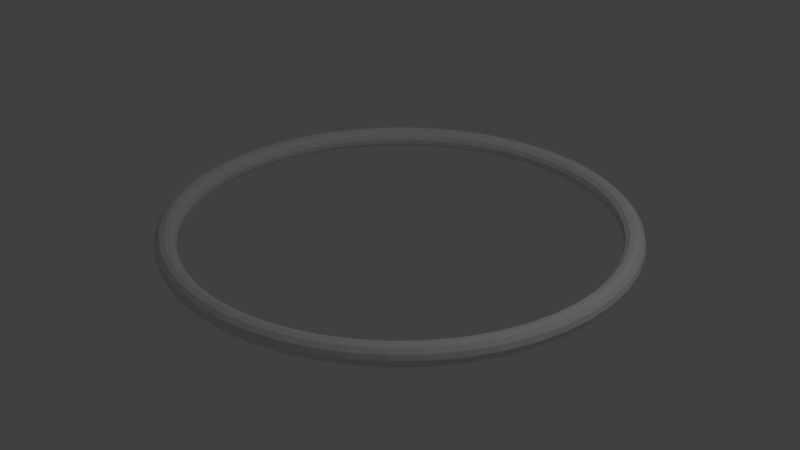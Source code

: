 # Source: arena.blend  (saved by Blender 2.78.0; exported with 4.5.12 LTS)
import bpy
from mathutils import Matrix  # noqa: F401  (used for matrix-valued properties, if any)

bpy.ops.wm.read_factory_settings(use_empty=True)
scene = bpy.context.scene
scene.name = 'Scene'

# ---- collections
col_collection_1 = bpy.data.collections.new('Collection 1'); scene.collection.children.link(col_collection_1)

# ---- world
world_world = bpy.data.worlds.new('World'); scene.world = world_world
world_world.color = (0.05088, 0.05088, 0.05088)
world_world.use_sun_shadow = False
world_world.sun_shadow_jitter_overblur = 0.0
world_world.cycles.sampling_method = 'MANUAL'

# ---- cameras
cam_camera = bpy.data.cameras.new('Camera')
cam_camera.clip_end = 100.0
cam_camera.lens = 35.0
cam_camera.sensor_width = 32.0
cam_camera.sensor_height = 18.0
cam_camera.ortho_scale = 7.314
cam_camera.dof.focus_distance = 0.0
cam_camera.dof.aperture_fstop = 128.0

# ---- lights
light_lamp = bpy.data.lights.new('Lamp', 'POINT')
light_lamp.transmission_factor = 0.0
light_lamp.cutoff_distance = 30.0
light_lamp.energy = 100.0
light_lamp.shadow_buffer_clip_start = 1.001
light_lamp.shadow_soft_size = 0.1
light_lamp.shadow_maximum_resolution = 0.006
light_lamp.use_absolute_resolution = True

# ---- meshes
me_torus_002 = bpy.data.meshes.new('Torus.002')
me_torus_002.from_pydata([(1.91, 0.0, 0.0), (1.899, 0.0, 0.0425), (1.868, 0.0, 0.07361), (1.825, 0.0, 0.085), (1.783, 0.0, 0.07361), (1.751, 0.0, 0.0425), (1.74, 0.0, 1.041e-17), (1.751, 0.0, -0.0425), (1.783, 0.0, -0.07361), (1.825, 0.0, -0.085), (1.868, 0.0, -0.07361), (1.899, 0.0, -0.0425), (1.894, 0.2493, 0.0), (1.882, 0.2478, 0.0425), (1.852, 0.2438, 0.07361), (1.809, 0.2382, 0.085), (1.767, 0.2327, 0.07361), (1.736, 0.2286, 0.0425), (1.725, 0.2271, 1.041e-17), (1.736, 0.2286, -0.0425), (1.767, 0.2327, -0.07361), (1.809, 0.2382, -0.085), (1.852, 0.2438, -0.07361), (1.882, 0.2478, -0.0425), (1.845, 0.4943, 0.0), (1.834, 0.4914, 0.0425), (1.804, 0.4833, 0.07361), (1.763, 0.4723, 0.085), (1.722, 0.4613, 0.07361), (1.692, 0.4533, 0.0425), (1.681, 0.4503, 1.041e-17), (1.692, 0.4533, -0.0425), (1.722, 0.4613, -0.07361), (1.763, 0.4723, -0.085), (1.804, 0.4833, -0.07361), (1.834, 0.4914, -0.0425), (1.765, 0.7309, 0.0), (1.754, 0.7266, 0.0425), (1.725, 0.7147, 0.07361), (1.686, 0.6984, 0.085), (1.647, 0.6821, 0.07361), (1.618, 0.6702, 0.0425), (1.608, 0.6659, 1.041e-17), (1.618, 0.6702, -0.0425), (1.647, 0.6821, -0.07361), (1.686, 0.6984, -0.085), (1.725, 0.7147, -0.07361), (1.754, 0.7266, -0.0425), (1.654, 0.955, 0.0), (1.644, 0.9493, 0.0425), (1.617, 0.9338, 0.07361), (1.58, 0.9125, 0.085), (1.544, 0.8913, 0.07361), (1.517, 0.8757, 0.0425), (1.507, 0.87, 1.041e-17), (1.517, 0.8757, -0.0425), (1.544, 0.8913, -0.07361), (1.58, 0.9125, -0.085), (1.617, 0.9338, -0.07361), (1.644, 0.9493, -0.0425), (1.515, 1.163, 0.0), (1.506, 1.156, 0.0425), (1.482, 1.137, 0.07361), (1.448, 1.111, 0.085), (1.414, 1.085, 0.07361), (1.389, 1.066, 0.0425), (1.38, 1.059, 1.041e-17), (1.389, 1.066, -0.0425), (1.414, 1.085, -0.07361), (1.448, 1.111, -0.085), (1.482, 1.137, -0.07361), (1.506, 1.156, -0.0425), (1.351, 1.351, 0.0), (1.343, 1.343, 0.0425), (1.321, 1.321, 0.07361), (1.29, 1.29, 0.085), (1.26, 1.26, 0.07361), (1.238, 1.238, 0.0425), (1.23, 1.23, 1.041e-17), (1.238, 1.238, -0.0425), (1.26, 1.26, -0.07361), (1.29, 1.29, -0.085), (1.321, 1.321, -0.07361), (1.343, 1.343, -0.0425), (1.163, 1.515, 0.0), (1.156, 1.506, 0.0425), (1.137, 1.482, 0.07361), (1.111, 1.448, 0.085), (1.085, 1.414, 0.07361), (1.066, 1.389, 0.0425), (1.059, 1.38, 1.041e-17), (1.066, 1.389, -0.0425), (1.085, 1.414, -0.07361), (1.111, 1.448, -0.085), (1.137, 1.482, -0.07361), (1.156, 1.506, -0.0425), (0.955, 1.654, 0.0), (0.9493, 1.644, 0.0425), (0.9337, 1.617, 0.07361), (0.9125, 1.58, 0.085), (0.8912, 1.544, 0.07361), (0.8757, 1.517, 0.0425), (0.87, 1.507, 1.041e-17), (0.8757, 1.517, -0.0425), (0.8912, 1.544, -0.07361), (0.9125, 1.58, -0.085), (0.9337, 1.617, -0.07361), (0.9493, 1.644, -0.0425), (0.7309, 1.765, 0.0), (0.7266, 1.754, 0.0425), (0.7147, 1.725, 0.07361), (0.6984, 1.686, 0.085), (0.6821, 1.647, 0.07361), (0.6702, 1.618, 0.0425), (0.6659, 1.608, 1.041e-17), (0.6702, 1.618, -0.0425), (0.6821, 1.647, -0.07361), (0.6984, 1.686, -0.085), (0.7147, 1.725, -0.07361), (0.7266, 1.754, -0.0425), (0.4943, 1.845, 0.0), (0.4914, 1.834, 0.0425), (0.4833, 1.804, 0.07361), (0.4723, 1.763, 0.085), (0.4613, 1.722, 0.07361), (0.4533, 1.692, 0.0425), (0.4503, 1.681, 1.041e-17), (0.4533, 1.692, -0.0425), (0.4613, 1.722, -0.07361), (0.4723, 1.763, -0.085), (0.4833, 1.804, -0.07361), (0.4914, 1.834, -0.0425), (0.2493, 1.894, 0.0), (0.2478, 1.882, 0.0425), (0.2438, 1.852, 0.07361), (0.2382, 1.809, 0.085), (0.2327, 1.767, 0.07361), (0.2286, 1.736, 0.0425), (0.2271, 1.725, 1.041e-17), (0.2286, 1.736, -0.0425), (0.2327, 1.767, -0.07361), (0.2382, 1.809, -0.085), (0.2438, 1.852, -0.07361), (0.2478, 1.882, -0.0425), (1.788e-07, 1.91, 0.0), (1.788e-07, 1.899, 0.0425), (1.192e-07, 1.868, 0.07361), (1.788e-07, 1.825, 0.085), (1.788e-07, 1.783, 0.07361), (1.192e-07, 1.751, 0.0425), (1.788e-07, 1.74, 1.041e-17), (1.192e-07, 1.751, -0.0425), (1.788e-07, 1.783, -0.07361), (1.788e-07, 1.825, -0.085), (1.192e-07, 1.868, -0.07361), (1.788e-07, 1.899, -0.0425), (-0.2493, 1.894, 0.0), (-0.2478, 1.882, 0.0425), (-0.2438, 1.852, 0.07361), (-0.2382, 1.809, 0.085), (-0.2327, 1.767, 0.07361), (-0.2286, 1.736, 0.0425), (-0.2271, 1.725, 1.041e-17), (-0.2286, 1.736, -0.0425), (-0.2327, 1.767, -0.07361), (-0.2382, 1.809, -0.085), (-0.2438, 1.852, -0.07361), (-0.2478, 1.882, -0.0425), (-0.4943, 1.845, 0.0), (-0.4914, 1.834, 0.0425), (-0.4833, 1.804, 0.07361), (-0.4723, 1.763, 0.085), (-0.4613, 1.722, 0.07361), (-0.4533, 1.692, 0.0425), (-0.4503, 1.681, 1.041e-17), (-0.4533, 1.692, -0.0425), (-0.4613, 1.722, -0.07361), (-0.4723, 1.763, -0.085), (-0.4833, 1.804, -0.07361), (-0.4914, 1.834, -0.0425), (-0.7309, 1.765, 0.0), (-0.7266, 1.754, 0.0425), (-0.7147, 1.725, 0.07361), (-0.6984, 1.686, 0.085), (-0.6821, 1.647, 0.07361), (-0.6702, 1.618, 0.0425), (-0.6659, 1.608, 1.041e-17), (-0.6702, 1.618, -0.0425), (-0.6821, 1.647, -0.07361), (-0.6984, 1.686, -0.085), (-0.7147, 1.725, -0.07361), (-0.7266, 1.754, -0.0425), (-0.955, 1.654, 0.0), (-0.9493, 1.644, 0.0425), (-0.9337, 1.617, 0.07361), (-0.9125, 1.58, 0.085), (-0.8912, 1.544, 0.07361), (-0.8757, 1.517, 0.0425), (-0.87, 1.507, 1.041e-17), (-0.8757, 1.517, -0.0425), (-0.8912, 1.544, -0.07361), (-0.9125, 1.58, -0.085), (-0.9337, 1.617, -0.07361), (-0.9493, 1.644, -0.0425), (-1.163, 1.515, 0.0), (-1.156, 1.506, 0.0425), (-1.137, 1.482, 0.07361), (-1.111, 1.448, 0.085), (-1.085, 1.414, 0.07361), (-1.066, 1.389, 0.0425), (-1.059, 1.38, 1.041e-17), (-1.066, 1.389, -0.0425), (-1.085, 1.414, -0.07361), (-1.111, 1.448, -0.085), (-1.137, 1.482, -0.07361), (-1.156, 1.506, -0.0425), (-1.351, 1.351, 0.0), (-1.343, 1.343, 0.0425), (-1.321, 1.321, 0.07361), (-1.29, 1.29, 0.085), (-1.26, 1.26, 0.07361), (-1.238, 1.238, 0.0425), (-1.23, 1.23, 1.041e-17), (-1.238, 1.238, -0.0425), (-1.26, 1.26, -0.07361), (-1.29, 1.29, -0.085), (-1.321, 1.321, -0.07361), (-1.343, 1.343, -0.0425), (-1.515, 1.163, 0.0), (-1.506, 1.156, 0.0425), (-1.482, 1.137, 0.07361), (-1.448, 1.111, 0.085), (-1.414, 1.085, 0.07361), (-1.389, 1.066, 0.0425), (-1.38, 1.059, 1.041e-17), (-1.389, 1.066, -0.0425), (-1.414, 1.085, -0.07361), (-1.448, 1.111, -0.085), (-1.482, 1.137, -0.07361), (-1.506, 1.156, -0.0425), (-1.654, 0.955, 0.0), (-1.644, 0.9493, 0.0425), (-1.617, 0.9338, 0.07361), (-1.58, 0.9125, 0.085), (-1.544, 0.8913, 0.07361), (-1.517, 0.8757, 0.0425), (-1.507, 0.87, 1.041e-17), (-1.517, 0.8757, -0.0425), (-1.544, 0.8913, -0.07361), (-1.58, 0.9125, -0.085), (-1.617, 0.9338, -0.07361), (-1.644, 0.9493, -0.0425), (-1.765, 0.7309, 0.0), (-1.754, 0.7266, 0.0425), (-1.725, 0.7147, 0.07361), (-1.686, 0.6984, 0.085), (-1.647, 0.6821, 0.07361), (-1.618, 0.6702, 0.0425), (-1.608, 0.6659, 1.041e-17), (-1.618, 0.6702, -0.0425), (-1.647, 0.6821, -0.07361), (-1.686, 0.6984, -0.085), (-1.725, 0.7147, -0.07361), (-1.754, 0.7266, -0.0425), (-1.845, 0.4943, 0.0), (-1.834, 0.4914, 0.0425), (-1.804, 0.4833, 0.07361), (-1.763, 0.4723, 0.085), (-1.722, 0.4613, 0.07361), (-1.692, 0.4533, 0.0425), (-1.681, 0.4503, 1.041e-17), (-1.692, 0.4533, -0.0425), (-1.722, 0.4613, -0.07361), (-1.763, 0.4723, -0.085), (-1.804, 0.4833, -0.07361), (-1.834, 0.4914, -0.0425), (-1.894, 0.2493, 0.0), (-1.882, 0.2478, 0.0425), (-1.852, 0.2438, 0.07361), (-1.809, 0.2382, 0.085), (-1.767, 0.2327, 0.07361), (-1.736, 0.2286, 0.0425), (-1.725, 0.2271, 1.041e-17), (-1.736, 0.2286, -0.0425), (-1.767, 0.2327, -0.07361), (-1.809, 0.2382, -0.085), (-1.852, 0.2438, -0.07361), (-1.882, 0.2478, -0.0425), (-1.91, 1.67e-07, 0.0), (-1.899, 1.66e-07, 0.0425), (-1.868, 1.633e-07, 0.07361), (-1.825, 1.595e-07, 0.085), (-1.783, 1.558e-07, 0.07361), (-1.751, 1.531e-07, 0.0425), (-1.74, 1.521e-07, 1.041e-17), (-1.751, 1.531e-07, -0.0425), (-1.783, 1.558e-07, -0.07361), (-1.825, 1.595e-07, -0.085), (-1.868, 1.633e-07, -0.07361), (-1.899, 1.66e-07, -0.0425), (-1.894, -0.2493, 0.0), (-1.882, -0.2478, 0.0425), (-1.852, -0.2438, 0.07361), (-1.809, -0.2382, 0.085), (-1.767, -0.2327, 0.07361), (-1.736, -0.2286, 0.0425), (-1.725, -0.2271, 1.041e-17), (-1.736, -0.2286, -0.0425), (-1.767, -0.2327, -0.07361), (-1.809, -0.2382, -0.085), (-1.852, -0.2438, -0.07361), (-1.882, -0.2478, -0.0425), (-1.845, -0.4943, 0.0), (-1.834, -0.4914, 0.0425), (-1.804, -0.4833, 0.07361), (-1.763, -0.4723, 0.085), (-1.722, -0.4613, 0.07361), (-1.692, -0.4533, 0.0425), (-1.681, -0.4503, 1.041e-17), (-1.692, -0.4533, -0.0425), (-1.722, -0.4613, -0.07361), (-1.763, -0.4723, -0.085), (-1.804, -0.4833, -0.07361), (-1.834, -0.4914, -0.0425), (-1.765, -0.7309, 0.0), (-1.754, -0.7266, 0.0425), (-1.725, -0.7147, 0.07361), (-1.686, -0.6984, 0.085), (-1.647, -0.6821, 0.07361), (-1.618, -0.6702, 0.0425), (-1.608, -0.6659, 1.041e-17), (-1.618, -0.6702, -0.0425), (-1.647, -0.6821, -0.07361), (-1.686, -0.6984, -0.085), (-1.725, -0.7147, -0.07361), (-1.754, -0.7266, -0.0425), (-1.654, -0.955, 0.0), (-1.644, -0.9493, 0.0425), (-1.617, -0.9337, 0.07361), (-1.58, -0.9125, 0.085), (-1.544, -0.8912, 0.07361), (-1.517, -0.8757, 0.0425), (-1.507, -0.87, 1.041e-17), (-1.517, -0.8757, -0.0425), (-1.544, -0.8912, -0.07361), (-1.58, -0.9125, -0.085), (-1.617, -0.9337, -0.07361), (-1.644, -0.9493, -0.0425), (-1.515, -1.163, 0.0), (-1.506, -1.156, 0.0425), (-1.482, -1.137, 0.07361), (-1.448, -1.111, 0.085), (-1.414, -1.085, 0.07361), (-1.389, -1.066, 0.0425), (-1.38, -1.059, 1.041e-17), (-1.389, -1.066, -0.0425), (-1.414, -1.085, -0.07361), (-1.448, -1.111, -0.085), (-1.482, -1.137, -0.07361), (-1.506, -1.156, -0.0425), (-1.351, -1.351, 0.0), (-1.343, -1.343, 0.0425), (-1.321, -1.321, 0.07361), (-1.29, -1.29, 0.085), (-1.26, -1.26, 0.07361), (-1.238, -1.238, 0.0425), (-1.23, -1.23, 1.041e-17), (-1.238, -1.238, -0.0425), (-1.26, -1.26, -0.07361), (-1.29, -1.29, -0.085), (-1.321, -1.321, -0.07361), (-1.343, -1.343, -0.0425), (-1.163, -1.515, 0.0), (-1.156, -1.506, 0.0425), (-1.137, -1.482, 0.07361), (-1.111, -1.448, 0.085), (-1.085, -1.414, 0.07361), (-1.066, -1.389, 0.0425), (-1.059, -1.38, 1.041e-17), (-1.066, -1.389, -0.0425), (-1.085, -1.414, -0.07361), (-1.111, -1.448, -0.085), (-1.137, -1.482, -0.07361), (-1.156, -1.506, -0.0425), (-0.955, -1.654, 0.0), (-0.9493, -1.644, 0.0425), (-0.9337, -1.617, 0.07361), (-0.9125, -1.58, 0.085), (-0.8912, -1.544, 0.07361), (-0.8757, -1.517, 0.0425), (-0.87, -1.507, 1.041e-17), (-0.8757, -1.517, -0.0425), (-0.8912, -1.544, -0.07361), (-0.9125, -1.58, -0.085), (-0.9337, -1.617, -0.07361), (-0.9493, -1.644, -0.0425), (-0.7309, -1.765, 0.0), (-0.7266, -1.754, 0.0425), (-0.7147, -1.725, 0.07361), (-0.6984, -1.686, 0.085), (-0.6821, -1.647, 0.07361), (-0.6702, -1.618, 0.0425), (-0.6659, -1.608, 1.041e-17), (-0.6702, -1.618, -0.0425), (-0.6821, -1.647, -0.07361), (-0.6984, -1.686, -0.085), (-0.7147, -1.725, -0.07361), (-0.7266, -1.754, -0.0425), (-0.4943, -1.845, 0.0), (-0.4914, -1.834, 0.0425), (-0.4833, -1.804, 0.07361), (-0.4723, -1.763, 0.085), (-0.4613, -1.722, 0.07361), (-0.4533, -1.692, 0.0425), (-0.4503, -1.681, 1.041e-17), (-0.4533, -1.692, -0.0425), (-0.4613, -1.722, -0.07361), (-0.4723, -1.763, -0.085), (-0.4833, -1.804, -0.07361), (-0.4914, -1.834, -0.0425), (-0.2493, -1.894, 0.0), (-0.2478, -1.882, 0.0425), (-0.2438, -1.852, 0.07361), (-0.2382, -1.809, 0.085), (-0.2327, -1.767, 0.07361), (-0.2286, -1.736, 0.0425), (-0.2271, -1.725, 1.041e-17), (-0.2286, -1.736, -0.0425), (-0.2327, -1.767, -0.07361), (-0.2382, -1.809, -0.085), (-0.2438, -1.852, -0.07361), (-0.2478, -1.882, -0.0425), (1.788e-07, -1.91, 0.0), (1.788e-07, -1.899, 0.0425), (1.192e-07, -1.868, 0.07361), (1.788e-07, -1.825, 0.085), (1.788e-07, -1.783, 0.07361), (1.192e-07, -1.751, 0.0425), (1.788e-07, -1.74, 1.041e-17), (1.192e-07, -1.751, -0.0425), (1.788e-07, -1.783, -0.07361), (1.788e-07, -1.825, -0.085), (1.192e-07, -1.868, -0.07361), (1.788e-07, -1.899, -0.0425), (0.2493, -1.894, 0.0), (0.2478, -1.882, 0.0425), (0.2438, -1.852, 0.07361), (0.2382, -1.809, 0.085), (0.2327, -1.767, 0.07361), (0.2286, -1.736, 0.0425), (0.2271, -1.725, 1.041e-17), (0.2286, -1.736, -0.0425), (0.2327, -1.767, -0.07361), (0.2382, -1.809, -0.085), (0.2438, -1.852, -0.07361), (0.2478, -1.882, -0.0425), (0.4943, -1.845, 0.0), (0.4914, -1.834, 0.0425), (0.4833, -1.804, 0.07361), (0.4723, -1.763, 0.085), (0.4613, -1.722, 0.07361), (0.4533, -1.692, 0.0425), (0.4503, -1.681, 1.041e-17), (0.4533, -1.692, -0.0425), (0.4613, -1.722, -0.07361), (0.4723, -1.763, -0.085), (0.4833, -1.804, -0.07361), (0.4914, -1.834, -0.0425), (0.7309, -1.765, 0.0), (0.7266, -1.754, 0.0425), (0.7147, -1.725, 0.07361), (0.6984, -1.686, 0.085), (0.6821, -1.647, 0.07361), (0.6702, -1.618, 0.0425), (0.6659, -1.608, 1.041e-17), (0.6702, -1.618, -0.0425), (0.6821, -1.647, -0.07361), (0.6984, -1.686, -0.085), (0.7147, -1.725, -0.07361), (0.7266, -1.754, -0.0425), (0.955, -1.654, 0.0), (0.9493, -1.644, 0.0425), (0.9337, -1.617, 0.07361), (0.9125, -1.58, 0.085), (0.8912, -1.544, 0.07361), (0.8757, -1.517, 0.0425), (0.87, -1.507, 1.041e-17), (0.8757, -1.517, -0.0425), (0.8912, -1.544, -0.07361), (0.9125, -1.58, -0.085), (0.9337, -1.617, -0.07361), (0.9493, -1.644, -0.0425), (1.163, -1.515, 0.0), (1.156, -1.506, 0.0425), (1.137, -1.482, 0.07361), (1.111, -1.448, 0.085), (1.085, -1.414, 0.07361), (1.066, -1.389, 0.0425), (1.059, -1.38, 1.041e-17), (1.066, -1.389, -0.0425), (1.085, -1.414, -0.07361), (1.111, -1.448, -0.085), (1.137, -1.482, -0.07361), (1.156, -1.506, -0.0425), (1.351, -1.351, 0.0), (1.343, -1.343, 0.0425), (1.321, -1.321, 0.07361), (1.29, -1.29, 0.085), (1.26, -1.26, 0.07361), (1.238, -1.238, 0.0425), (1.23, -1.23, 1.041e-17), (1.238, -1.238, -0.0425), (1.26, -1.26, -0.07361), (1.29, -1.29, -0.085), (1.321, -1.321, -0.07361), (1.343, -1.343, -0.0425), (1.515, -1.163, 0.0), (1.506, -1.156, 0.0425), (1.482, -1.137, 0.07361), (1.448, -1.111, 0.085), (1.414, -1.085, 0.07361), (1.389, -1.066, 0.0425), (1.38, -1.059, 1.041e-17), (1.389, -1.066, -0.0425), (1.414, -1.085, -0.07361), (1.448, -1.111, -0.085), (1.482, -1.137, -0.07361), (1.506, -1.156, -0.0425), (1.654, -0.955, 0.0), (1.644, -0.9493, 0.0425), (1.617, -0.9338, 0.07361), (1.58, -0.9125, 0.085), (1.544, -0.8913, 0.07361), (1.517, -0.8757, 0.0425), (1.507, -0.87, 1.041e-17), (1.517, -0.8757, -0.0425), (1.544, -0.8913, -0.07361), (1.58, -0.9125, -0.085), (1.617, -0.9338, -0.07361), (1.644, -0.9493, -0.0425), (1.765, -0.7309, 0.0), (1.754, -0.7266, 0.0425), (1.725, -0.7147, 0.07361), (1.686, -0.6984, 0.085), (1.647, -0.6821, 0.07361), (1.618, -0.6702, 0.0425), (1.608, -0.6659, 1.041e-17), (1.618, -0.6702, -0.0425), (1.647, -0.6821, -0.07361), (1.686, -0.6984, -0.085), (1.725, -0.7147, -0.07361), (1.754, -0.7266, -0.0425), (1.845, -0.4943, 0.0), (1.834, -0.4914, 0.0425), (1.804, -0.4833, 0.07361), (1.763, -0.4723, 0.085), (1.722, -0.4613, 0.07361), (1.692, -0.4533, 0.0425), (1.681, -0.4503, 1.041e-17), (1.692, -0.4533, -0.0425), (1.722, -0.4613, -0.07361), (1.763, -0.4723, -0.085), (1.804, -0.4833, -0.07361), (1.834, -0.4914, -0.0425), (1.894, -0.2493, 0.0), (1.882, -0.2478, 0.0425), (1.852, -0.2438, 0.07361), (1.809, -0.2382, 0.085), (1.767, -0.2327, 0.07361), (1.736, -0.2286, 0.0425), (1.725, -0.2271, 1.041e-17), (1.736, -0.2286, -0.0425), (1.767, -0.2327, -0.07361), (1.809, -0.2382, -0.085), (1.852, -0.2438, -0.07361), (1.882, -0.2478, -0.0425)], [], [(0, 12, 13, 1), (1, 13, 14, 2), (2, 14, 15, 3), (3, 15, 16, 4), (4, 16, 17, 5), (5, 17, 18, 6), (6, 18, 19, 7), (7, 19, 20, 8), (8, 20, 21, 9), (9, 21, 22, 10), (10, 22, 23, 11), (0, 11, 23, 12), (12, 24, 25, 13), (13, 25, 26, 14), (14, 26, 27, 15), (15, 27, 28, 16), (16, 28, 29, 17), (17, 29, 30, 18), (18, 30, 31, 19), (19, 31, 32, 20), (20, 32, 33, 21), (21, 33, 34, 22), (22, 34, 35, 23), (23, 35, 24, 12), (24, 36, 37, 25), (25, 37, 38, 26), (26, 38, 39, 27), (27, 39, 40, 28), (28, 40, 41, 29), (29, 41, 42, 30), (30, 42, 43, 31), (31, 43, 44, 32), (32, 44, 45, 33), (33, 45, 46, 34), (34, 46, 47, 35), (35, 47, 36, 24), (36, 48, 49, 37), (37, 49, 50, 38), (38, 50, 51, 39), (39, 51, 52, 40), (40, 52, 53, 41), (41, 53, 54, 42), (42, 54, 55, 43), (43, 55, 56, 44), (44, 56, 57, 45), (45, 57, 58, 46), (46, 58, 59, 47), (47, 59, 48, 36), (48, 60, 61, 49), (49, 61, 62, 50), (50, 62, 63, 51), (51, 63, 64, 52), (52, 64, 65, 53), (53, 65, 66, 54), (54, 66, 67, 55), (55, 67, 68, 56), (56, 68, 69, 57), (57, 69, 70, 58), (58, 70, 71, 59), (59, 71, 60, 48), (60, 72, 73, 61), (61, 73, 74, 62), (62, 74, 75, 63), (63, 75, 76, 64), (64, 76, 77, 65), (65, 77, 78, 66), (66, 78, 79, 67), (67, 79, 80, 68), (68, 80, 81, 69), (69, 81, 82, 70), (70, 82, 83, 71), (71, 83, 72, 60), (72, 84, 85, 73), (73, 85, 86, 74), (74, 86, 87, 75), (75, 87, 88, 76), (76, 88, 89, 77), (77, 89, 90, 78), (78, 90, 91, 79), (79, 91, 92, 80), (80, 92, 93, 81), (81, 93, 94, 82), (82, 94, 95, 83), (83, 95, 84, 72), (84, 96, 97, 85), (85, 97, 98, 86), (86, 98, 99, 87), (87, 99, 100, 88), (88, 100, 101, 89), (89, 101, 102, 90), (90, 102, 103, 91), (91, 103, 104, 92), (92, 104, 105, 93), (93, 105, 106, 94), (94, 106, 107, 95), (95, 107, 96, 84), (96, 108, 109, 97), (97, 109, 110, 98), (98, 110, 111, 99), (99, 111, 112, 100), (100, 112, 113, 101), (101, 113, 114, 102), (102, 114, 115, 103), (103, 115, 116, 104), (104, 116, 117, 105), (105, 117, 118, 106), (106, 118, 119, 107), (107, 119, 108, 96), (108, 120, 121, 109), (109, 121, 122, 110), (110, 122, 123, 111), (111, 123, 124, 112), (112, 124, 125, 113), (113, 125, 126, 114), (114, 126, 127, 115), (115, 127, 128, 116), (116, 128, 129, 117), (117, 129, 130, 118), (118, 130, 131, 119), (119, 131, 120, 108), (120, 132, 133, 121), (121, 133, 134, 122), (122, 134, 135, 123), (123, 135, 136, 124), (124, 136, 137, 125), (125, 137, 138, 126), (126, 138, 139, 127), (127, 139, 140, 128), (128, 140, 141, 129), (129, 141, 142, 130), (130, 142, 143, 131), (131, 143, 132, 120), (132, 144, 145, 133), (133, 145, 146, 134), (134, 146, 147, 135), (135, 147, 148, 136), (136, 148, 149, 137), (137, 149, 150, 138), (138, 150, 151, 139), (139, 151, 152, 140), (140, 152, 153, 141), (141, 153, 154, 142), (142, 154, 155, 143), (143, 155, 144, 132), (144, 156, 157, 145), (145, 157, 158, 146), (146, 158, 159, 147), (147, 159, 160, 148), (148, 160, 161, 149), (149, 161, 162, 150), (150, 162, 163, 151), (151, 163, 164, 152), (152, 164, 165, 153), (153, 165, 166, 154), (154, 166, 167, 155), (155, 167, 156, 144), (156, 168, 169, 157), (157, 169, 170, 158), (158, 170, 171, 159), (159, 171, 172, 160), (160, 172, 173, 161), (161, 173, 174, 162), (162, 174, 175, 163), (163, 175, 176, 164), (164, 176, 177, 165), (165, 177, 178, 166), (166, 178, 179, 167), (167, 179, 168, 156), (168, 180, 181, 169), (169, 181, 182, 170), (170, 182, 183, 171), (171, 183, 184, 172), (172, 184, 185, 173), (173, 185, 186, 174), (174, 186, 187, 175), (175, 187, 188, 176), (176, 188, 189, 177), (177, 189, 190, 178), (178, 190, 191, 179), (179, 191, 180, 168), (180, 192, 193, 181), (181, 193, 194, 182), (182, 194, 195, 183), (183, 195, 196, 184), (184, 196, 197, 185), (185, 197, 198, 186), (186, 198, 199, 187), (187, 199, 200, 188), (188, 200, 201, 189), (189, 201, 202, 190), (190, 202, 203, 191), (191, 203, 192, 180), (192, 204, 205, 193), (193, 205, 206, 194), (194, 206, 207, 195), (195, 207, 208, 196), (196, 208, 209, 197), (197, 209, 210, 198), (198, 210, 211, 199), (199, 211, 212, 200), (200, 212, 213, 201), (201, 213, 214, 202), (202, 214, 215, 203), (203, 215, 204, 192), (204, 216, 217, 205), (205, 217, 218, 206), (206, 218, 219, 207), (207, 219, 220, 208), (208, 220, 221, 209), (209, 221, 222, 210), (210, 222, 223, 211), (211, 223, 224, 212), (212, 224, 225, 213), (213, 225, 226, 214), (214, 226, 227, 215), (215, 227, 216, 204), (216, 228, 229, 217), (217, 229, 230, 218), (218, 230, 231, 219), (219, 231, 232, 220), (220, 232, 233, 221), (221, 233, 234, 222), (222, 234, 235, 223), (223, 235, 236, 224), (224, 236, 237, 225), (225, 237, 238, 226), (226, 238, 239, 227), (227, 239, 228, 216), (228, 240, 241, 229), (229, 241, 242, 230), (230, 242, 243, 231), (231, 243, 244, 232), (232, 244, 245, 233), (233, 245, 246, 234), (234, 246, 247, 235), (235, 247, 248, 236), (236, 248, 249, 237), (237, 249, 250, 238), (238, 250, 251, 239), (239, 251, 240, 228), (240, 252, 253, 241), (241, 253, 254, 242), (242, 254, 255, 243), (243, 255, 256, 244), (244, 256, 257, 245), (245, 257, 258, 246), (246, 258, 259, 247), (247, 259, 260, 248), (248, 260, 261, 249), (249, 261, 262, 250), (250, 262, 263, 251), (251, 263, 252, 240), (252, 264, 265, 253), (253, 265, 266, 254), (254, 266, 267, 255), (255, 267, 268, 256), (256, 268, 269, 257), (257, 269, 270, 258), (258, 270, 271, 259), (259, 271, 272, 260), (260, 272, 273, 261), (261, 273, 274, 262), (262, 274, 275, 263), (263, 275, 264, 252), (264, 276, 277, 265), (265, 277, 278, 266), (266, 278, 279, 267), (267, 279, 280, 268), (268, 280, 281, 269), (269, 281, 282, 270), (270, 282, 283, 271), (271, 283, 284, 272), (272, 284, 285, 273), (273, 285, 286, 274), (274, 286, 287, 275), (275, 287, 276, 264), (276, 288, 289, 277), (277, 289, 290, 278), (278, 290, 291, 279), (279, 291, 292, 280), (280, 292, 293, 281), (281, 293, 294, 282), (282, 294, 295, 283), (283, 295, 296, 284), (284, 296, 297, 285), (285, 297, 298, 286), (286, 298, 299, 287), (287, 299, 288, 276), (288, 300, 301, 289), (289, 301, 302, 290), (290, 302, 303, 291), (291, 303, 304, 292), (292, 304, 305, 293), (293, 305, 306, 294), (294, 306, 307, 295), (295, 307, 308, 296), (296, 308, 309, 297), (297, 309, 310, 298), (298, 310, 311, 299), (299, 311, 300, 288), (300, 312, 313, 301), (301, 313, 314, 302), (302, 314, 315, 303), (303, 315, 316, 304), (304, 316, 317, 305), (305, 317, 318, 306), (306, 318, 319, 307), (307, 319, 320, 308), (308, 320, 321, 309), (309, 321, 322, 310), (310, 322, 323, 311), (311, 323, 312, 300), (312, 324, 325, 313), (313, 325, 326, 314), (314, 326, 327, 315), (315, 327, 328, 316), (316, 328, 329, 317), (317, 329, 330, 318), (318, 330, 331, 319), (319, 331, 332, 320), (320, 332, 333, 321), (321, 333, 334, 322), (322, 334, 335, 323), (323, 335, 324, 312), (324, 336, 337, 325), (325, 337, 338, 326), (326, 338, 339, 327), (327, 339, 340, 328), (328, 340, 341, 329), (329, 341, 342, 330), (330, 342, 343, 331), (331, 343, 344, 332), (332, 344, 345, 333), (333, 345, 346, 334), (334, 346, 347, 335), (335, 347, 336, 324), (336, 348, 349, 337), (337, 349, 350, 338), (338, 350, 351, 339), (339, 351, 352, 340), (340, 352, 353, 341), (341, 353, 354, 342), (342, 354, 355, 343), (343, 355, 356, 344), (344, 356, 357, 345), (345, 357, 358, 346), (346, 358, 359, 347), (347, 359, 348, 336), (348, 360, 361, 349), (349, 361, 362, 350), (350, 362, 363, 351), (351, 363, 364, 352), (352, 364, 365, 353), (353, 365, 366, 354), (354, 366, 367, 355), (355, 367, 368, 356), (356, 368, 369, 357), (357, 369, 370, 358), (358, 370, 371, 359), (359, 371, 360, 348), (360, 372, 373, 361), (361, 373, 374, 362), (362, 374, 375, 363), (363, 375, 376, 364), (364, 376, 377, 365), (365, 377, 378, 366), (366, 378, 379, 367), (367, 379, 380, 368), (368, 380, 381, 369), (369, 381, 382, 370), (370, 382, 383, 371), (371, 383, 372, 360), (372, 384, 385, 373), (373, 385, 386, 374), (374, 386, 387, 375), (375, 387, 388, 376), (376, 388, 389, 377), (377, 389, 390, 378), (378, 390, 391, 379), (379, 391, 392, 380), (380, 392, 393, 381), (381, 393, 394, 382), (382, 394, 395, 383), (383, 395, 384, 372), (384, 396, 397, 385), (385, 397, 398, 386), (386, 398, 399, 387), (387, 399, 400, 388), (388, 400, 401, 389), (389, 401, 402, 390), (390, 402, 403, 391), (391, 403, 404, 392), (392, 404, 405, 393), (393, 405, 406, 394), (394, 406, 407, 395), (395, 407, 396, 384), (396, 408, 409, 397), (397, 409, 410, 398), (398, 410, 411, 399), (399, 411, 412, 400), (400, 412, 413, 401), (401, 413, 414, 402), (402, 414, 415, 403), (403, 415, 416, 404), (404, 416, 417, 405), (405, 417, 418, 406), (406, 418, 419, 407), (407, 419, 408, 396), (408, 420, 421, 409), (409, 421, 422, 410), (410, 422, 423, 411), (411, 423, 424, 412), (412, 424, 425, 413), (413, 425, 426, 414), (414, 426, 427, 415), (415, 427, 428, 416), (416, 428, 429, 417), (417, 429, 430, 418), (418, 430, 431, 419), (419, 431, 420, 408), (420, 432, 433, 421), (421, 433, 434, 422), (422, 434, 435, 423), (423, 435, 436, 424), (424, 436, 437, 425), (425, 437, 438, 426), (426, 438, 439, 427), (427, 439, 440, 428), (428, 440, 441, 429), (429, 441, 442, 430), (430, 442, 443, 431), (431, 443, 432, 420), (432, 444, 445, 433), (433, 445, 446, 434), (434, 446, 447, 435), (435, 447, 448, 436), (436, 448, 449, 437), (437, 449, 450, 438), (438, 450, 451, 439), (439, 451, 452, 440), (440, 452, 453, 441), (441, 453, 454, 442), (442, 454, 455, 443), (443, 455, 444, 432), (444, 456, 457, 445), (445, 457, 458, 446), (446, 458, 459, 447), (447, 459, 460, 448), (448, 460, 461, 449), (449, 461, 462, 450), (450, 462, 463, 451), (451, 463, 464, 452), (452, 464, 465, 453), (453, 465, 466, 454), (454, 466, 467, 455), (455, 467, 456, 444), (456, 468, 469, 457), (457, 469, 470, 458), (458, 470, 471, 459), (459, 471, 472, 460), (460, 472, 473, 461), (461, 473, 474, 462), (462, 474, 475, 463), (463, 475, 476, 464), (464, 476, 477, 465), (465, 477, 478, 466), (466, 478, 479, 467), (467, 479, 468, 456), (468, 480, 481, 469), (469, 481, 482, 470), (470, 482, 483, 471), (471, 483, 484, 472), (472, 484, 485, 473), (473, 485, 486, 474), (474, 486, 487, 475), (475, 487, 488, 476), (476, 488, 489, 477), (477, 489, 490, 478), (478, 490, 491, 479), (479, 491, 480, 468), (480, 492, 493, 481), (481, 493, 494, 482), (482, 494, 495, 483), (483, 495, 496, 484), (484, 496, 497, 485), (485, 497, 498, 486), (486, 498, 499, 487), (487, 499, 500, 488), (488, 500, 501, 489), (489, 501, 502, 490), (490, 502, 503, 491), (491, 503, 492, 480), (492, 504, 505, 493), (493, 505, 506, 494), (494, 506, 507, 495), (495, 507, 508, 496), (496, 508, 509, 497), (497, 509, 510, 498), (498, 510, 511, 499), (499, 511, 512, 500), (500, 512, 513, 501), (501, 513, 514, 502), (502, 514, 515, 503), (503, 515, 504, 492), (504, 516, 517, 505), (505, 517, 518, 506), (506, 518, 519, 507), (507, 519, 520, 508), (508, 520, 521, 509), (509, 521, 522, 510), (510, 522, 523, 511), (511, 523, 524, 512), (512, 524, 525, 513), (513, 525, 526, 514), (514, 526, 527, 515), (515, 527, 516, 504), (516, 528, 529, 517), (517, 529, 530, 518), (518, 530, 531, 519), (519, 531, 532, 520), (520, 532, 533, 521), (521, 533, 534, 522), (522, 534, 535, 523), (523, 535, 536, 524), (524, 536, 537, 525), (525, 537, 538, 526), (526, 538, 539, 527), (527, 539, 528, 516), (528, 540, 541, 529), (529, 541, 542, 530), (530, 542, 543, 531), (531, 543, 544, 532), (532, 544, 545, 533), (533, 545, 546, 534), (534, 546, 547, 535), (535, 547, 548, 536), (536, 548, 549, 537), (537, 549, 550, 538), (538, 550, 551, 539), (539, 551, 540, 528), (540, 552, 553, 541), (541, 553, 554, 542), (542, 554, 555, 543), (543, 555, 556, 544), (544, 556, 557, 545), (545, 557, 558, 546), (546, 558, 559, 547), (547, 559, 560, 548), (548, 560, 561, 549), (549, 561, 562, 550), (550, 562, 563, 551), (551, 563, 552, 540), (552, 564, 565, 553), (553, 565, 566, 554), (554, 566, 567, 555), (555, 567, 568, 556), (556, 568, 569, 557), (557, 569, 570, 558), (558, 570, 571, 559), (559, 571, 572, 560), (560, 572, 573, 561), (561, 573, 574, 562), (562, 574, 575, 563), (563, 575, 564, 552), (564, 0, 1, 565), (565, 1, 2, 566), (566, 2, 3, 567), (567, 3, 4, 568), (568, 4, 5, 569), (569, 5, 6, 570), (570, 6, 7, 571), (571, 7, 8, 572), (572, 8, 9, 573), (573, 9, 10, 574), (574, 10, 11, 575), (575, 11, 0, 564)])
me_torus_002.use_remesh_preserve_volume = False
me_torus_002.use_remesh_preserve_attributes = False
me_torus_002.use_mirror_vertex_groups = False
me_torus_002.update()

# ---- objects
ob_torus_002 = bpy.data.objects.new('Torus.002', me_torus_002)
ob_lamp = bpy.data.objects.new('Lamp', light_lamp)
ob_camera = bpy.data.objects.new('Camera', cam_camera)

# ---- transforms, parenting, visibility, modifiers, constraints
ob_torus_002.location = (0.4717, 0.6193, 1.1)
ob_torus_002.lineart.crease_threshold = 0.0
ob_lamp.location = (4.076, 1.005, 5.904)
ob_lamp.rotation_euler = (0.6503, 0.05522, 1.866)
ob_lamp.lock_rotations_4d = False
ob_lamp.empty_display_type = 'ARROWS'
ob_lamp.color = (0.0, 0.0, 0.0, 0.0)
ob_lamp.lineart.crease_threshold = 0.0
ob_camera.location = (7.481, -6.508, 5.344)
ob_camera.rotation_euler = (1.109, 0.0, 0.8149)
ob_camera.lock_rotations_4d = False
ob_camera.empty_display_type = 'ARROWS'
ob_camera.color = (0.0, 0.0, 0.0, 0.0)
ob_camera.display_type = 'WIRE'
ob_camera.lineart.crease_threshold = 0.0

# ---- collection membership
col_collection_1.objects.link(ob_torus_002)
col_collection_1.objects.link(ob_lamp)
col_collection_1.objects.link(ob_camera)

# ---- scene / render settings (as saved in the file)
scene.frame_start = 1; scene.frame_end = 250; scene.frame_set(1)
scene.render.engine = 'BLENDER_EEVEE_NEXT'
scene.render.resolution_percentage = 50
scene.render.dither_intensity = 0.0
scene.cycles.use_denoising = False
scene.cycles.samples = 128
scene.cycles.sampling_pattern = 'TABULATED_SOBOL'
scene.cycles.light_sampling_threshold = 0.0
scene.cycles.use_adaptive_sampling = False
scene.cycles.use_light_tree = False
scene.cycles.blur_glossy = 0.0
scene.cycles.sample_clamp_indirect = 0.0
scene.view_settings.view_transform = 'Standard'
bpy.context.view_layer.update()

# ---- added for rendering (the .blend has no active camera): camera
cam_auto = bpy.data.cameras.new('AutoCamera')
cam_auto.lens = 50.0
cam_auto.sensor_width = 36.0
cam_auto.clip_end = 1000.0
ob_auto_camera = bpy.data.objects.new('AutoCamera', cam_auto)
scene.collection.objects.link(ob_auto_camera)
ob_auto_camera.location = (5.47253, -5.38168, 5.1004)
ob_auto_camera.rotation_euler = (1.09748, -7.21219e-08, 0.694738)
scene.camera = ob_auto_camera
bpy.context.view_layer.update()
